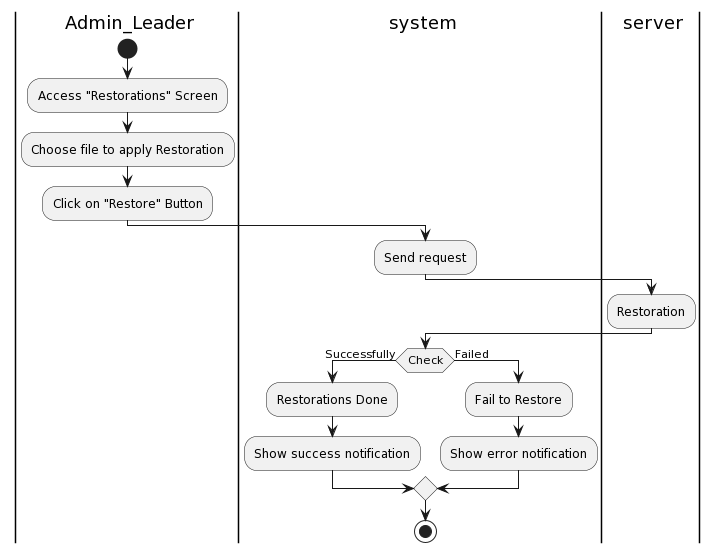

The diagram above was rendered by PlantUML. Its source (embedded in the PNG):
@startuml
|a| Admin_Leader
|sys| system
|ser| server
|a|
start
:Access "Restorations" Screen;
:Choose file to apply Restoration;
:Click on "Restore" Button;
|sys|
:Send request;
|ser|
:Restoration;
|sys|
if(Check) then (Successfully)
:Restorations Done;
:Show success notification;
else (Failed)
:Fail to Restore;
:Show error notification;
endif

stop
@enduml